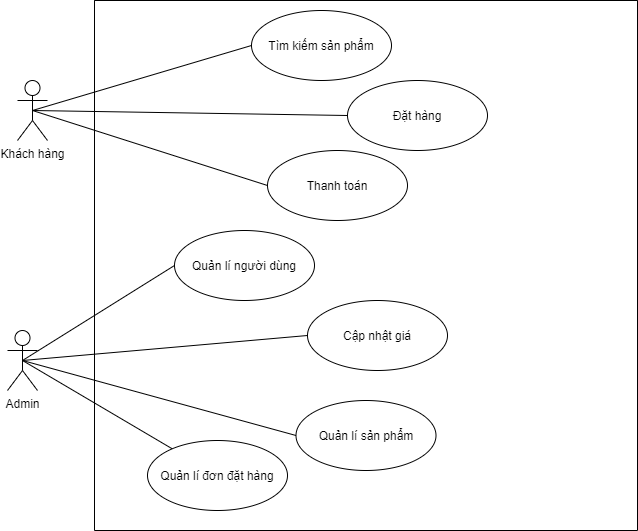

The diagram above was exported from draw.io. Its source (the exported page's mxGraphModel, read from the mxfile embedded in the PNG):
<mxGraphModel dx="1422" dy="737" grid="1" gridSize="10" guides="1" tooltips="1" connect="1" arrows="1" fold="1" page="1" pageScale="1" pageWidth="827" pageHeight="1169" math="0" shadow="0">
  <root>
    <mxCell id="0" />
    <mxCell id="1" parent="0" />
    <mxCell id="RKUZNAMQP9Whn4nQ-nfY-1" value="Admin" style="shape=umlActor;verticalLabelPosition=bottom;verticalAlign=top;html=1;outlineConnect=0;" parent="1" vertex="1">
      <mxGeometry x="100" y="350" width="30" height="60" as="geometry" />
    </mxCell>
    <mxCell id="RKUZNAMQP9Whn4nQ-nfY-2" value="Khách hàng" style="shape=umlActor;verticalLabelPosition=bottom;verticalAlign=top;html=1;outlineConnect=0;" parent="1" vertex="1">
      <mxGeometry x="110" y="100" width="30" height="60" as="geometry" />
    </mxCell>
    <mxCell id="RKUZNAMQP9Whn4nQ-nfY-3" value="" style="swimlane;startSize=0;" parent="1" vertex="1">
      <mxGeometry x="187" y="20" width="543" height="530" as="geometry" />
    </mxCell>
    <mxCell id="RKUZNAMQP9Whn4nQ-nfY-4" value="Quản lí sản phẩm" style="ellipse;whiteSpace=wrap;html=1;" parent="RKUZNAMQP9Whn4nQ-nfY-3" vertex="1">
      <mxGeometry x="201.5" y="400" width="140" height="70" as="geometry" />
    </mxCell>
    <mxCell id="RKUZNAMQP9Whn4nQ-nfY-5" value="Quản lí người dùng" style="ellipse;whiteSpace=wrap;html=1;" parent="RKUZNAMQP9Whn4nQ-nfY-3" vertex="1">
      <mxGeometry x="80" y="230" width="140" height="70" as="geometry" />
    </mxCell>
    <mxCell id="RKUZNAMQP9Whn4nQ-nfY-6" value="Quản lí đơn đặt hàng" style="ellipse;whiteSpace=wrap;html=1;" parent="RKUZNAMQP9Whn4nQ-nfY-3" vertex="1">
      <mxGeometry x="53" y="440" width="140" height="70" as="geometry" />
    </mxCell>
    <mxCell id="RKUZNAMQP9Whn4nQ-nfY-7" value="Cập nhật giá" style="ellipse;whiteSpace=wrap;html=1;" parent="RKUZNAMQP9Whn4nQ-nfY-3" vertex="1">
      <mxGeometry x="213" y="300" width="140" height="70" as="geometry" />
    </mxCell>
    <mxCell id="RKUZNAMQP9Whn4nQ-nfY-13" value="Tìm kiếm sản phẩm" style="ellipse;whiteSpace=wrap;html=1;" parent="RKUZNAMQP9Whn4nQ-nfY-3" vertex="1">
      <mxGeometry x="157" y="10" width="140" height="70" as="geometry" />
    </mxCell>
    <mxCell id="RKUZNAMQP9Whn4nQ-nfY-15" value="Đặt hàng&lt;span style=&quot;color: rgba(0 , 0 , 0 , 0) ; font-family: monospace ; font-size: 0px&quot;&gt;%3CmxGraphModel%3E%3Croot%3E%3CmxCell%20id%3D%220%22%2F%3E%3CmxCell%20id%3D%221%22%20parent%3D%220%22%2F%3E%3CmxCell%20id%3D%222%22%20value%3D%22Qu%E1%BA%A3n%20l%C3%AD%20ng%C6%B0%E1%BB%9Di%20d%C3%B9ng%22%20style%3D%22ellipse%3BwhiteSpace%3Dwrap%3Bhtml%3D1%3B%22%20vertex%3D%221%22%20parent%3D%221%22%3E%3CmxGeometry%20x%3D%22267%22%20y%3D%22230%22%20width%3D%22140%22%20height%3D%2270%22%20as%3D%22geometry%22%2F%3E%3C%2FmxCell%3E%3CmxCell%20id%3D%223%22%20value%3D%22%22%20style%3D%22endArrow%3Dnone%3Bhtml%3D1%3BexitX%3D0.5%3BexitY%3D0.5%3BexitDx%3D0%3BexitDy%3D0%3BexitPerimeter%3D0%3BentryX%3D0%3BentryY%3D0.5%3BentryDx%3D0%3BentryDy%3D0%3B%22%20edge%3D%221%22%20target%3D%222%22%20parent%3D%221%22%3E%3CmxGeometry%20width%3D%2250%22%20height%3D%2250%22%20relative%3D%221%22%20as%3D%22geometry%22%3E%3CmxPoint%20x%3D%22145%22%20y%3D%22370%22%20as%3D%22sourcePoint%22%2F%3E%3CmxPoint%20x%3D%22440%22%20y%3D%22250%22%20as%3D%22targetPoint%22%2F%3E%3C%2FmxGeometry%3E%3C%2FmxCell%3E%3C%2Froot%3E%3C%2FmxGraphModel%3E&lt;/span&gt;" style="ellipse;whiteSpace=wrap;html=1;" parent="RKUZNAMQP9Whn4nQ-nfY-3" vertex="1">
      <mxGeometry x="253" y="80" width="140" height="70" as="geometry" />
    </mxCell>
    <mxCell id="RKUZNAMQP9Whn4nQ-nfY-17" value="Thanh toán" style="ellipse;whiteSpace=wrap;html=1;" parent="RKUZNAMQP9Whn4nQ-nfY-3" vertex="1">
      <mxGeometry x="173" y="150" width="140" height="70" as="geometry" />
    </mxCell>
    <mxCell id="RKUZNAMQP9Whn4nQ-nfY-9" value="" style="endArrow=none;html=1;exitX=0.5;exitY=0.5;exitDx=0;exitDy=0;exitPerimeter=0;entryX=0;entryY=0.5;entryDx=0;entryDy=0;" parent="1" source="RKUZNAMQP9Whn4nQ-nfY-1" target="RKUZNAMQP9Whn4nQ-nfY-5" edge="1">
      <mxGeometry width="50" height="50" relative="1" as="geometry">
        <mxPoint x="390" y="300" as="sourcePoint" />
        <mxPoint x="440" y="250" as="targetPoint" />
      </mxGeometry>
    </mxCell>
    <mxCell id="RKUZNAMQP9Whn4nQ-nfY-10" value="" style="endArrow=none;html=1;exitX=0.5;exitY=0.5;exitDx=0;exitDy=0;exitPerimeter=0;entryX=0;entryY=0.5;entryDx=0;entryDy=0;" parent="1" source="RKUZNAMQP9Whn4nQ-nfY-1" target="RKUZNAMQP9Whn4nQ-nfY-7" edge="1">
      <mxGeometry width="50" height="50" relative="1" as="geometry">
        <mxPoint x="390" y="300" as="sourcePoint" />
        <mxPoint x="440" y="250" as="targetPoint" />
      </mxGeometry>
    </mxCell>
    <mxCell id="RKUZNAMQP9Whn4nQ-nfY-11" value="" style="endArrow=none;html=1;exitX=0.5;exitY=0.5;exitDx=0;exitDy=0;exitPerimeter=0;entryX=0;entryY=0.5;entryDx=0;entryDy=0;" parent="1" source="RKUZNAMQP9Whn4nQ-nfY-1" target="RKUZNAMQP9Whn4nQ-nfY-4" edge="1">
      <mxGeometry width="50" height="50" relative="1" as="geometry">
        <mxPoint x="390" y="300" as="sourcePoint" />
        <mxPoint x="440" y="250" as="targetPoint" />
      </mxGeometry>
    </mxCell>
    <mxCell id="RKUZNAMQP9Whn4nQ-nfY-12" value="" style="endArrow=none;html=1;exitX=0.5;exitY=0.5;exitDx=0;exitDy=0;exitPerimeter=0;" parent="1" source="RKUZNAMQP9Whn4nQ-nfY-1" target="RKUZNAMQP9Whn4nQ-nfY-6" edge="1">
      <mxGeometry width="50" height="50" relative="1" as="geometry">
        <mxPoint x="390" y="300" as="sourcePoint" />
        <mxPoint x="440" y="250" as="targetPoint" />
      </mxGeometry>
    </mxCell>
    <mxCell id="RKUZNAMQP9Whn4nQ-nfY-14" value="" style="endArrow=none;html=1;exitX=0.5;exitY=0.5;exitDx=0;exitDy=0;exitPerimeter=0;entryX=0;entryY=0.5;entryDx=0;entryDy=0;" parent="1" source="RKUZNAMQP9Whn4nQ-nfY-2" target="RKUZNAMQP9Whn4nQ-nfY-13" edge="1">
      <mxGeometry width="50" height="50" relative="1" as="geometry">
        <mxPoint x="170" y="180" as="sourcePoint" />
        <mxPoint x="465" y="60" as="targetPoint" />
      </mxGeometry>
    </mxCell>
    <mxCell id="RKUZNAMQP9Whn4nQ-nfY-16" value="" style="endArrow=none;html=1;exitX=0.5;exitY=0.5;exitDx=0;exitDy=0;exitPerimeter=0;entryX=0;entryY=0.5;entryDx=0;entryDy=0;" parent="1" source="RKUZNAMQP9Whn4nQ-nfY-2" target="RKUZNAMQP9Whn4nQ-nfY-15" edge="1">
      <mxGeometry width="50" height="50" relative="1" as="geometry">
        <mxPoint x="332.5" y="230" as="sourcePoint" />
        <mxPoint x="627.5" y="110" as="targetPoint" />
      </mxGeometry>
    </mxCell>
    <mxCell id="RKUZNAMQP9Whn4nQ-nfY-18" value="" style="endArrow=none;html=1;exitX=0.5;exitY=0.5;exitDx=0;exitDy=0;exitPerimeter=0;entryX=0;entryY=0.5;entryDx=0;entryDy=0;" parent="1" source="RKUZNAMQP9Whn4nQ-nfY-2" target="RKUZNAMQP9Whn4nQ-nfY-17" edge="1">
      <mxGeometry width="50" height="50" relative="1" as="geometry">
        <mxPoint x="332.5" y="310" as="sourcePoint" />
        <mxPoint x="627.5" y="190" as="targetPoint" />
      </mxGeometry>
    </mxCell>
  </root>
</mxGraphModel>